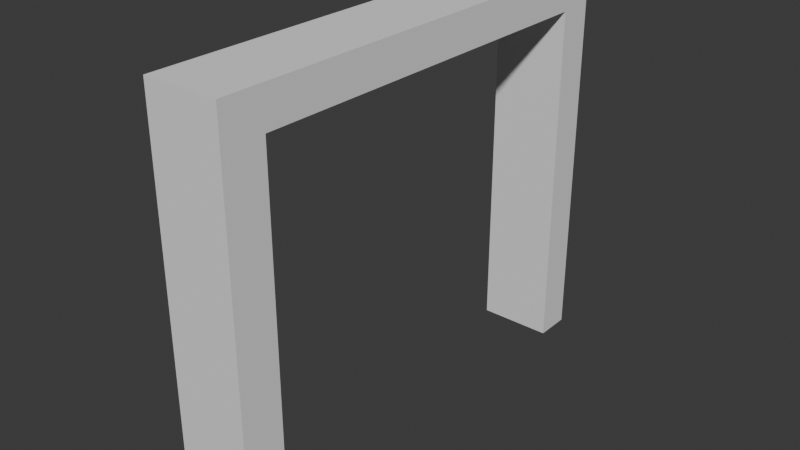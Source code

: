 # Source: Doorway.blend  (saved by Blender 5.3.31; exported with 4.5.12 LTS)
import bpy
from mathutils import Matrix  # noqa: F401  (used for matrix-valued properties, if any)

bpy.ops.wm.read_factory_settings(use_empty=True)
scene = bpy.context.scene
scene.name = 'Scene'

# ---- collections
col_collection = bpy.data.collections.new('Collection'); scene.collection.children.link(col_collection)

# ---- world
world_world = bpy.data.worlds.new('World'); scene.world = world_world
world_world.use_nodes = True; world_world.node_tree.nodes.clear()
_N = world_world.node_tree.nodes; _L = world_world.node_tree.links
n0 = _N.new('ShaderNodeOutputWorld'); n0.name = 'World Output'; n0.location = (200, 100)
n1 = _N.new('ShaderNodeBackground'); n1.name = 'Background'; n1.location = (-200, 100)
n1.inputs[0].default_value = (0.05088, 0.05088, 0.05088, 1.0)
_L.new(n1.outputs[0], n0.inputs[0])
n0.is_active_output = True
world_world.color = (0.05088, 0.05088, 0.05088)
world_world.sun_shadow_jitter_overblur = 0.0

# ---- meshes
me_cube = bpy.data.meshes.new('Cube')
me_cube.from_pydata([(-0.5618, -0.5652, -0.2635), (-0.5618, -0.5652, 0.3852), (-0.5618, 0.5584, -0.2635), (-0.5618, 0.5584, 0.3852), (0.5618, -0.5652, -0.2635), (0.5618, -0.5652, 0.3852), (0.5618, 0.5584, -0.2635), (0.5618, 0.5584, 0.3852), (-0.5618, 0.4706, -0.2635), (-0.5618, 0.4706, 0.3852), (0.5618, 0.4706, -0.2635), (0.5618, 0.4706, 0.3852), (-0.5618, -0.4638, -0.2635), (0.5618, -0.4638, 0.3852), (-0.5618, -0.4638, 0.3852), (0.5618, -0.4638, -0.2635), (-0.5618, -0.5652, -0.2014), (-0.5618, 0.5584, -0.2014), (0.5618, 0.5584, -0.2014), (0.5618, -0.5652, -0.2014), (0.5618, 0.4706, -0.2014), (-0.5618, 0.4706, -0.2014), (-0.5618, -0.4638, -0.2014), (0.5618, -0.4638, -0.2014)], [], [(21, 9, 3, 17), (17, 3, 7, 18), (23, 13, 5, 19), (19, 5, 1, 16), (12, 15, 4, 0), (13, 14, 1, 5), (7, 3, 9, 11), (2, 6, 10, 8), (18, 7, 11, 20), (16, 1, 14, 22), (20, 21, 22, 23), (8, 10, 15, 12), (23, 22, 14, 13), (10, 20, 23, 15), (0, 16, 22, 12), (12, 22, 21, 8), (6, 18, 20, 10), (4, 19, 16, 0), (15, 23, 19, 4), (2, 17, 18, 6), (8, 21, 17, 2), (20, 11, 9, 21)])
_uv = me_cube.uv_layers.new(name='UVMap')
_uv.uv.foreach_set('vector', [0.3888, 0.2305, 0.625, 0.2305, 0.625, 0.25, 0.3888, 0.25, 0.3888, 0.25, 0.625, 0.25, 0.625, 0.5, 0.3888, 0.5, 0.3888, 0.7274, 0.625, 0.7274, 0.625, 0.75, 0.3888, 0.75, 0.3888, 0.75, 0.625, 0.75, 0.625, 1.0, 0.3888, 1.0, 0.125, 0.7274, 0.375, 0.7274, 0.375, 0.75, 0.125, 0.75, 0.625, 0.7274, 0.875, 0.7274, 0.875, 0.75, 0.625, 0.75, 0.625, 0.5, 0.875, 0.5, 0.875, 0.5195, 0.625, 0.5195, 0.125, 0.5, 0.375, 0.5, 0.375, 0.5195, 0.125, 0.5195, 0.3888, 0.5, 0.625, 0.5, 0.625, 0.5195, 0.3888, 0.5195, 0.3888, 0.0, 0.625, 0.0, 0.625, 0.02257, 0.3888, 0.02257, 0.3888, 0.5195, 0.3888, 0.2305, 0.3888, 0.02257, 0.3888, 0.7274, 0.125, 0.5195, 0.375, 0.5195, 0.375, 0.7274, 0.125, 0.7274, 0.3888, 0.7274, 0.3888, 0.02257, 0.875, 0.7274, 0.625, 0.7274, 0.375, 0.5195, 0.3888, 0.5195, 0.3888, 0.7274, 0.375, 0.7274, 0.375, 0.0, 0.3888, 0.0, 0.3888, 0.02257, 0.375, 0.02257, 0.375, 0.02257, 0.3888, 0.02257, 0.3888, 0.2305, 0.375, 0.2305, 0.375, 0.5, 0.3888, 0.5, 0.3888, 0.5195, 0.375, 0.5195, 0.375, 0.75, 0.3888, 0.75, 0.3888, 1.0, 0.375, 1.0, 0.375, 0.7274, 0.3888, 0.7274, 0.3888, 0.75, 0.375, 0.75, 0.375, 0.25, 0.3888, 0.25, 0.3888, 0.5, 0.375, 0.5, 0.375, 0.2305, 0.3888, 0.2305, 0.3888, 0.25, 0.375, 0.25, 0.3888, 0.5195, 0.625, 0.5195, 0.875, 0.5195, 0.3888, 0.2305])
me_cube.update()

# ---- objects
ob_doorway = bpy.data.objects.new('doorway', me_cube)

# ---- transforms, parenting, visibility, modifiers, constraints
ob_doorway.location = (0.0, 0.0, 0.0)
ob_doorway.scale = (-0.4214, 2.628, -3.837)

# ---- collection membership
col_collection.objects.link(ob_doorway)

# ---- scene / render settings (as saved in the file)
scene.frame_start = 1; scene.frame_end = 250; scene.frame_set(1)
scene.render.engine = 'BLENDER_EEVEE_NEXT'
scene.render.bake_bias = 0.0
scene.render.bake_samples = 0
scene.cycles.sampling_pattern = 'TABULATED_SOBOL'
scene.eevee.use_volume_custom_range = False
scene.eevee.fast_gi_thickness_far = 0.0
bpy.context.view_layer.update()

# ---- added for rendering (the .blend has no active camera and no usable light): camera, sun
cam_auto = bpy.data.cameras.new('AutoCamera')
cam_auto.lens = 50.0
cam_auto.sensor_width = 36.0
cam_auto.clip_end = 1000.0
ob_auto_camera = bpy.data.objects.new('AutoCamera', cam_auto)
scene.collection.objects.link(ob_auto_camera)
ob_auto_camera.location = (3.60022, -4.3292, 2.64651)
ob_auto_camera.rotation_euler = (1.09748, -7.21219e-08, 0.694738)
scene.camera = ob_auto_camera
light_auto_sun = bpy.data.lights.new('AutoSun', 'SUN')
light_auto_sun.energy = 3.0
light_auto_sun.angle = 0.0523599
ob_auto_sun = bpy.data.objects.new('AutoSun', light_auto_sun)
scene.collection.objects.link(ob_auto_sun)
ob_auto_sun.rotation_euler = (0.872665, 0.174533, 0.523599)
bpy.context.view_layer.update()
